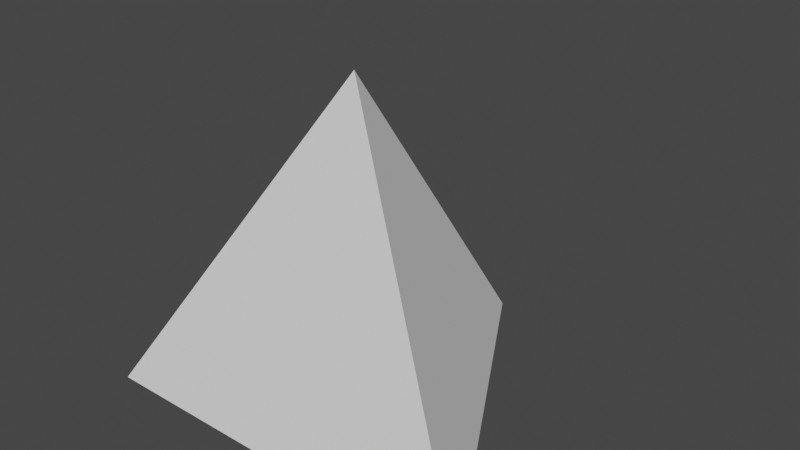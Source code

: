 # Source: Pyramid.blend  (saved by Blender 2.80.75; exported with 4.5.12 LTS)
import bpy
from mathutils import Matrix  # noqa: F401  (used for matrix-valued properties, if any)

bpy.ops.wm.read_factory_settings(use_empty=True)
scene = bpy.context.scene
scene.name = 'Scene'

# ---- collections
col_collection = bpy.data.collections.new('Collection'); scene.collection.children.link(col_collection)

# ---- world
world_world = bpy.data.worlds.new('World'); scene.world = world_world
world_world.use_nodes = True; world_world.node_tree.nodes.clear()
_N = world_world.node_tree.nodes; _L = world_world.node_tree.links
n0 = _N.new('ShaderNodeOutputWorld'); n0.name = 'World Output'; n0.location = (300, 300)
n1 = _N.new('ShaderNodeBackground'); n1.name = 'Background'; n1.location = (10, 300)
n1.inputs[0].default_value = (0.05088, 0.05088, 0.05088, 1.0)
_L.new(n1.outputs[0], n0.inputs[0])
n0.is_active_output = True
world_world.color = (0.05088, 0.05088, 0.05088)
world_world.use_sun_shadow = False
world_world.sun_shadow_jitter_overblur = 0.0

# ---- meshes
me_cone = bpy.data.meshes.new('Cone')
me_cone.from_pydata([(0.0, 1.0, -0.7071), (0.866, -0.5, -0.7071), (-0.866, -0.5, -0.7071), (0.0, 0.0, 0.7071)], [], [(0, 3, 1), (1, 3, 2), (2, 3, 0), (0, 1, 2)])
_uv = me_cone.uv_layers.new(name='UVMap')
_uv.uv.foreach_set('vector', [0.25, 0.49, 0.25, 0.25, 0.4578, 0.13, 0.4578, 0.13, 0.25, 0.25, 0.04215, 0.13, 0.04215, 0.13, 0.25, 0.25, 0.25, 0.49, 0.75, 0.49, 0.9578, 0.13, 0.5422, 0.13])
me_cone.use_remesh_preserve_volume = False
me_cone.use_remesh_preserve_attributes = False
me_cone.use_mirror_vertex_groups = False
me_cone.update()

# ---- objects
ob_cone = bpy.data.objects.new('Cone', me_cone)

# ---- transforms, parenting, visibility, modifiers, constraints
ob_cone.location = (1.0, 0.9753, 0.9934)
ob_cone.lineart.crease_threshold = 0.0

# ---- collection membership
col_collection.objects.link(ob_cone)

# ---- scene / render settings (as saved in the file)
scene.frame_start = 1; scene.frame_end = 250; scene.frame_set(1)
scene.render.engine = 'BLENDER_EEVEE_NEXT'
scene.cycles.use_denoising = False
scene.cycles.samples = 128
scene.cycles.sampling_pattern = 'TABULATED_SOBOL'
scene.cycles.use_adaptive_sampling = False
scene.cycles.use_light_tree = False
scene.view_settings.view_transform = 'Filmic'
bpy.context.view_layer.update()

# ---- added for rendering (the .blend has no active camera and no usable light): camera, sun
cam_auto = bpy.data.cameras.new('AutoCamera')
cam_auto.lens = 50.0
cam_auto.sensor_width = 36.0
cam_auto.clip_end = 1000.0
ob_auto_camera = bpy.data.objects.new('AutoCamera', cam_auto)
scene.collection.objects.link(ob_auto_camera)
ob_auto_camera.location = (3.49126, -1.76422, 2.9864)
ob_auto_camera.rotation_euler = (1.09748, -7.21219e-08, 0.694738)
scene.camera = ob_auto_camera
light_auto_sun = bpy.data.lights.new('AutoSun', 'SUN')
light_auto_sun.energy = 3.0
light_auto_sun.angle = 0.0523599
ob_auto_sun = bpy.data.objects.new('AutoSun', light_auto_sun)
scene.collection.objects.link(ob_auto_sun)
ob_auto_sun.rotation_euler = (0.872665, 0.174533, 0.523599)
bpy.context.view_layer.update()
